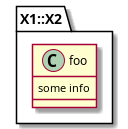

The diagram above was rendered by PlantUML. Its source (embedded in the PNG):
@startuml
set namespaceSeparator ::
class X1::X2::foo {
some info
}
@enduml